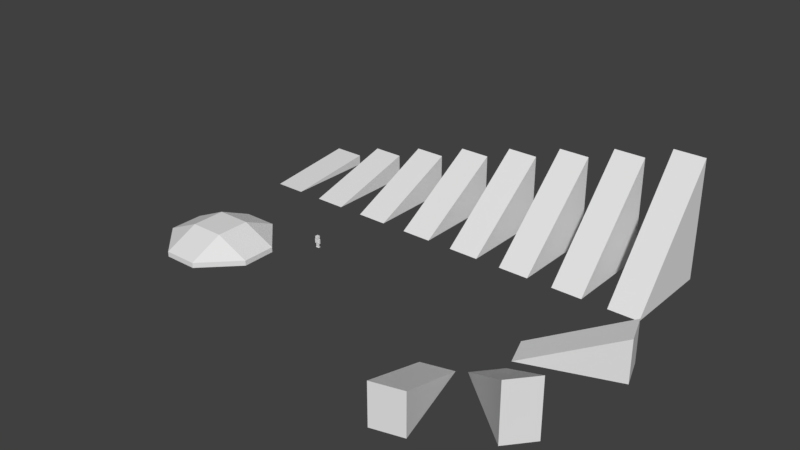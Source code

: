 # Source: test1.blend  (saved by Blender 2.78.0; exported with 4.5.12 LTS)
import bpy
from mathutils import Matrix  # noqa: F401  (used for matrix-valued properties, if any)

bpy.ops.wm.read_factory_settings(use_empty=True)
scene = bpy.context.scene
scene.name = 'Scene'

# ---- collections
col_collection_1 = bpy.data.collections.new('Collection 1'); scene.collection.children.link(col_collection_1)

# ---- world
world_world = bpy.data.worlds.new('World'); scene.world = world_world
world_world.color = (0.05088, 0.05088, 0.05088)
world_world.use_sun_shadow = False
world_world.sun_shadow_jitter_overblur = 0.0
world_world.cycles.sampling_method = 'MANUAL'

# ---- meshes
me_cube_023 = bpy.data.meshes.new('Cube.023')
me_cube_023.from_pydata([(-3.0, -9.0, 0.0), (-3.0, 9.0, 0.0), (-3.0, 9.0, 8.0), (3.0, -9.0, 0.0), (3.0, 9.0, 0.0), (3.0, 9.0, 8.0)], [], [(5, 2, 0, 3), (1, 2, 5, 4), (4, 5, 3), (1, 4, 3, 0), (1, 0, 2)])
me_cube_023.use_remesh_preserve_volume = False
me_cube_023.use_remesh_preserve_attributes = False
me_cube_023.use_mirror_vertex_groups = False
me_cube_023.update()
me_cube_022 = bpy.data.meshes.new('Cube.022')
me_cube_022.from_pydata([(-3.0, -9.0, 0.0), (-3.0, 9.0, 0.0), (-3.0, 9.0, 11.0), (3.0, -9.0, 0.0), (3.0, 9.0, 0.0), (3.0, 9.0, 11.0)], [], [(5, 2, 0, 3), (1, 2, 5, 4), (4, 5, 3), (1, 4, 3, 0), (1, 0, 2)])
me_cube_022.use_remesh_preserve_volume = False
me_cube_022.use_remesh_preserve_attributes = False
me_cube_022.use_mirror_vertex_groups = False
me_cube_022.update()
me_cube_020 = bpy.data.meshes.new('Cube.020')
me_cube_020.from_pydata([(-3.0, -9.0, 0.0), (-3.0, 9.0, 0.0), (-3.0, 9.0, 8.0), (3.0, -9.0, 0.0), (3.0, 9.0, 0.0), (3.0, 9.0, 8.0)], [], [(5, 2, 0, 3), (1, 2, 5, 4), (4, 5, 3), (1, 4, 3, 0), (1, 0, 2)])
me_cube_020.use_remesh_preserve_volume = False
me_cube_020.use_remesh_preserve_attributes = False
me_cube_020.use_mirror_vertex_groups = False
me_cube_020.update()
me_plane = bpy.data.meshes.new('Plane')
me_plane.from_pydata([(-1.0, 0.3333, 0.0), (-1.0, -0.3333, 0.0), (-0.3333, -1.0, 0.0), (0.3333, -1.0, 0.0), (1.0, -0.3333, 0.0), (1.0, 0.3333, 0.0), (0.3333, 1.0, 0.0), (-0.3333, 1.0, 0.0), (-0.3333, -0.3333, 0.303), (-0.3333, 0.3333, 0.303), (0.3333, -0.3333, 0.303), (0.3333, 0.3333, 0.303), (-1.0, 0.3333, -0.101), (-1.0, -0.3333, -0.101), (-0.3333, -1.0, -0.101), (0.3333, -1.0, -0.101), (1.0, -0.3333, -0.101), (1.0, 0.3333, -0.101), (0.3333, 1.0, -0.101), (-0.3333, 1.0, -0.101), (-0.3333, -0.3333, -0.101), (-0.3333, 0.3333, -0.101), (0.3333, -0.3333, -0.101), (0.3333, 0.3333, -0.101)], [], [(5, 6, 11), (11, 7, 9), (3, 8, 2), (3, 4, 10), (6, 19, 7), (0, 13, 1), (23, 18, 17), (4, 17, 5), (14, 13, 20), (2, 15, 3), (22, 14, 20), (12, 20, 13), (1, 9, 0), (10, 9, 8), (11, 4, 5), (22, 17, 16), (18, 6, 5, 17), (18, 21, 19), (21, 22, 20), (0, 9, 7), (11, 6, 7), (2, 8, 1), (3, 10, 8), (6, 18, 19), (0, 12, 13), (19, 12, 0, 7), (4, 16, 17), (1, 13, 14, 2), (2, 14, 15), (15, 22, 16), (22, 15, 14), (12, 21, 20), (1, 8, 9), (10, 11, 9), (11, 10, 4), (22, 23, 17), (3, 15, 16, 4), (18, 23, 21), (19, 21, 12), (21, 23, 22)])
me_plane.use_remesh_preserve_volume = False
me_plane.use_remesh_preserve_attributes = False
me_plane.use_mirror_vertex_groups = False
me_plane.update()
me_cube_017 = bpy.data.meshes.new('Cube.017')
me_cube_017.from_pydata([(-3.0, -9.0, 0.0), (-3.0, 9.0, 0.0), (-3.0, 9.0, 23.0), (3.0, -9.0, 0.0), (3.0, 9.0, 0.0), (3.0, 9.0, 23.0)], [], [(5, 2, 0, 3), (1, 2, 5, 4), (4, 5, 3), (1, 4, 3, 0), (1, 0, 2)])
me_cube_017.use_remesh_preserve_volume = False
me_cube_017.use_remesh_preserve_attributes = False
me_cube_017.use_mirror_vertex_groups = False
me_cube_017.update()
me_cube_016 = bpy.data.meshes.new('Cube.016')
me_cube_016.from_pydata([(-3.0, -9.0, 0.0), (-3.0, 9.0, 0.0), (-3.0, 9.0, 20.0), (3.0, -9.0, 0.0), (3.0, 9.0, 0.0), (3.0, 9.0, 20.0)], [], [(5, 2, 0, 3), (1, 2, 5, 4), (4, 5, 3), (1, 4, 3, 0), (1, 0, 2)])
me_cube_016.use_remesh_preserve_volume = False
me_cube_016.use_remesh_preserve_attributes = False
me_cube_016.use_mirror_vertex_groups = False
me_cube_016.update()
me_cube_015 = bpy.data.meshes.new('Cube.015')
me_cube_015.from_pydata([(-3.0, -9.0, 0.0), (-3.0, 9.0, 0.0), (-3.0, 9.0, 17.0), (3.0, -9.0, 0.0), (3.0, 9.0, 0.0), (3.0, 9.0, 17.0)], [], [(5, 2, 0, 3), (1, 2, 5, 4), (4, 5, 3), (1, 4, 3, 0), (1, 0, 2)])
me_cube_015.use_remesh_preserve_volume = False
me_cube_015.use_remesh_preserve_attributes = False
me_cube_015.use_mirror_vertex_groups = False
me_cube_015.update()
me_cube_014 = bpy.data.meshes.new('Cube.014')
me_cube_014.from_pydata([(-3.0, -9.0, 0.0), (-3.0, 9.0, 0.0), (-3.0, 9.0, 2.0), (3.0, -9.0, 0.0), (3.0, 9.0, 0.0), (3.0, 9.0, 2.0)], [], [(5, 2, 0, 3), (1, 2, 5, 4), (4, 5, 3), (1, 4, 3, 0), (1, 0, 2)])
me_cube_014.use_remesh_preserve_volume = False
me_cube_014.use_remesh_preserve_attributes = False
me_cube_014.use_mirror_vertex_groups = False
me_cube_014.update()
me_cube_013 = bpy.data.meshes.new('Cube.013')
me_cube_013.from_pydata([(-3.0, -9.0, 0.0), (-3.0, 9.0, 0.0), (-3.0, 9.0, 14.0), (3.0, -9.0, 0.0), (3.0, 9.0, 0.0), (3.0, 9.0, 14.0)], [], [(5, 2, 0, 3), (1, 2, 5, 4), (4, 5, 3), (1, 4, 3, 0), (1, 0, 2)])
me_cube_013.use_remesh_preserve_volume = False
me_cube_013.use_remesh_preserve_attributes = False
me_cube_013.use_mirror_vertex_groups = False
me_cube_013.update()
me_cube_012 = bpy.data.meshes.new('Cube.012')
me_cube_012.from_pydata([(-3.0, -9.0, 0.0), (-3.0, 9.0, 0.0), (-3.0, 9.0, 11.0), (3.0, -9.0, 0.0), (3.0, 9.0, 0.0), (3.0, 9.0, 11.0)], [], [(5, 2, 0, 3), (1, 2, 5, 4), (4, 5, 3), (1, 4, 3, 0), (1, 0, 2)])
me_cube_012.use_remesh_preserve_volume = False
me_cube_012.use_remesh_preserve_attributes = False
me_cube_012.use_mirror_vertex_groups = False
me_cube_012.update()
me_cube_011 = bpy.data.meshes.new('Cube.011')
me_cube_011.from_pydata([(-3.0, -9.0, 0.0), (-3.0, 9.0, 0.0), (-3.0, 9.0, 8.0), (3.0, -9.0, 0.0), (3.0, 9.0, 0.0), (3.0, 9.0, 8.0)], [], [(5, 2, 0, 3), (1, 2, 5, 4), (4, 5, 3), (1, 4, 3, 0), (1, 0, 2)])
me_cube_011.use_remesh_preserve_volume = False
me_cube_011.use_remesh_preserve_attributes = False
me_cube_011.use_mirror_vertex_groups = False
me_cube_011.update()
me_cube_009 = bpy.data.meshes.new('Cube.009')
me_cube_009.from_pydata([(-3.0, -9.0, 0.0), (-3.0, 9.0, 0.0), (-3.0, 9.0, 5.0), (3.0, -9.0, 0.0), (3.0, 9.0, 0.0), (3.0, 9.0, 5.0)], [], [(5, 2, 0, 3), (1, 2, 5, 4), (4, 5, 3), (1, 4, 3, 0), (1, 0, 2)])
me_cube_009.use_remesh_preserve_volume = False
me_cube_009.use_remesh_preserve_attributes = False
me_cube_009.use_mirror_vertex_groups = False
me_cube_009.update()
me_playermesh_cube_008 = bpy.data.meshes.new('playerMesh_Cube.008')
me_playermesh_cube_008.from_pydata([(-0.3267, 0.0, 0.1651), (-0.3267, 0.0, -0.2949), (-0.02, 0.0, -0.2949), (-0.02, 0.0, 0.1651), (-0.3267, 0.1, 0.1651), (-0.02, 0.1, 0.1651), (-0.02, 0.1, -0.2949), (-0.3267, 0.1, -0.2949), (-0.06, 0.1, -0.09492), (-0.06, 0.5, -0.09492), (-0.06, 0.5, 0.1051), (-0.06, 0.1, 0.1051), (-0.2867, 0.5, 0.1051), (-0.2867, 0.1, 0.1051), (-0.2867, 0.5, -0.09492), (-0.2867, 0.1, -0.09492), (-0.06, 0.5, -0.09492), (-0.06, 0.9, -0.09492), (-0.06, 0.9, 0.1051), (-0.06, 0.5, 0.1051), (-0.2867, 0.9, 0.1051), (-0.2867, 0.5, 0.1051), (-0.2867, 0.9, -0.09492), (-0.2867, 0.5, -0.09492), (0.32, 0.9614, -0.1949), (-0.32, 0.9614, -0.1949), (-0.32, 1.766, -0.1949), (0.32, 1.766, -0.1949), (-0.32, 0.9614, 0.2051), (-0.32, 1.766, 0.2051), (0.32, 0.9614, 0.2051), (0.096, 1.866, -0.09092), (0.096, 1.766, -0.09092), (-0.096, 1.766, -0.09092), (-0.096, 1.866, -0.09092), (-0.096, 1.766, 0.1011), (0.096, 1.766, 0.1011), (0.096, 1.866, 0.1011), (-0.096, 1.866, 0.1011), (0.3, 2.346, -0.2749), (-0.3, 2.346, -0.2749), (-0.3, 2.346, 0.2851), (0.3, 2.346, 0.2851), (-0.3, 1.866, 0.2851), (-0.3, 1.866, -0.2749), (0.3, 1.866, -0.2749), (0.3, 1.866, 0.2851), (-0.32, 1.28, -0.1349), (-0.32, 1.72, -0.1349), (-0.32, 1.72, 0.1451), (-0.32, 1.28, 0.1451), (-0.52, 1.72, 0.1451), (-0.52, 1.28, 0.1451), (-0.52, 1.72, -0.1349), (-0.52, 1.28, -0.1349), (-0.32, 0.84, -0.1349), (-0.32, 1.28, -0.1349), (-0.32, 1.28, 0.1451), (-0.32, 0.84, 0.1451), (-0.52, 1.28, 0.1451), (-0.52, 0.84, 0.1451), (-0.52, 1.28, -0.1349), (-0.52, 0.84, -0.1349), (0.3267, 0.0, 0.1651), (0.02, 0.0, 0.1651), (0.02, 0.0, -0.2949), (0.3267, 0.0, -0.2949), (0.3267, 0.1, 0.1651), (0.3267, 0.1, -0.2949), (0.02, 0.1, -0.2949), (0.02, 0.1, 0.1651), (0.06, 0.1, -0.09492), (0.06, 0.1, 0.1051), (0.06, 0.5, 0.1051), (0.06, 0.5, -0.09492), (0.2867, 0.1, 0.1051), (0.2867, 0.5, 0.1051), (0.2867, 0.1, -0.09492), (0.2867, 0.5, -0.09492), (0.06, 0.5, -0.09492), (0.06, 0.5, 0.1051), (0.06, 0.9, 0.1051), (0.06, 0.9, -0.09492), (0.2867, 0.5, 0.1051), (0.2867, 0.9, 0.1051), (0.2867, 0.5, -0.09492), (0.2867, 0.9, -0.09492), (0.32, 1.766, 0.2051), (0.32, 1.28, -0.1349), (0.32, 1.28, 0.1451), (0.32, 1.72, 0.1451), (0.32, 1.72, -0.1349), (0.52, 1.28, 0.1451), (0.52, 1.72, 0.1451), (0.52, 1.28, -0.1349), (0.52, 1.72, -0.1349), (0.32, 0.84, -0.1349), (0.32, 0.84, 0.1451), (0.32, 1.28, 0.1451), (0.32, 1.28, -0.1349), (0.52, 0.84, 0.1451), (0.52, 1.28, 0.1451), (0.52, 0.84, -0.1349), (0.52, 1.28, -0.1349), (-0.06, 0.73, 0.13), (-0.06, 0.9614, 0.13), (-0.06, 0.9614, -0.12), (-0.06, 0.73, -0.12), (0.06, 0.9614, -0.12), (0.06, 0.73, -0.12), (0.06, 0.9614, 0.13), (0.06, 0.73, 0.13)], [], [(0, 1, 2, 3), (4, 5, 6, 7), (0, 4, 7, 1), (1, 7, 6, 2), (2, 6, 5, 3), (4, 0, 3, 5), (8, 9, 10, 11), (11, 10, 12, 13), (13, 12, 14, 15), (15, 14, 9, 8), (11, 13, 15, 8), (12, 10, 9, 14), (16, 17, 18, 19), (19, 18, 20, 21), (21, 20, 22, 23), (23, 22, 17, 16), (19, 21, 23, 16), (20, 18, 17, 22), (24, 25, 26, 27), (28, 29, 26, 25), (30, 28, 25, 24), (31, 32, 33, 34), (35, 36, 37, 38), (35, 38, 34, 33), (39, 40, 41, 42), (43, 41, 40, 44), (45, 46, 43, 44), (47, 48, 49, 50), (50, 49, 51, 52), (52, 51, 53, 54), (54, 53, 48, 47), (50, 52, 54, 47), (51, 49, 48, 53), (55, 56, 57, 58), (58, 57, 59, 60), (60, 59, 61, 62), (62, 61, 56, 55), (58, 60, 62, 55), (59, 57, 56, 61), (63, 64, 65, 66), (67, 68, 69, 70), (63, 66, 68, 67), (66, 65, 69, 68), (65, 64, 70, 69), (67, 70, 64, 63), (71, 72, 73, 74), (72, 75, 76, 73), (75, 77, 78, 76), (77, 71, 74, 78), (72, 71, 77, 75), (76, 78, 74, 73), (79, 80, 81, 82), (80, 83, 84, 81), (83, 85, 86, 84), (85, 79, 82, 86), (80, 79, 85, 83), (84, 86, 82, 81), (26, 29, 87, 27), (30, 24, 27, 87), (30, 87, 29, 28), (35, 33, 32, 36), (31, 34, 38, 37), (36, 32, 31, 37), (43, 46, 42, 41), (46, 45, 39, 42), (45, 44, 40, 39), (88, 89, 90, 91), (89, 92, 93, 90), (92, 94, 95, 93), (94, 88, 91, 95), (89, 88, 94, 92), (93, 95, 91, 90), (96, 97, 98, 99), (97, 100, 101, 98), (100, 102, 103, 101), (102, 96, 99, 103), (97, 96, 102, 100), (101, 103, 99, 98), (104, 105, 106, 107), (107, 106, 108, 109), (109, 108, 110, 111), (111, 110, 105, 104), (107, 109, 111, 104), (108, 106, 105, 110)])
me_playermesh_cube_008.use_remesh_preserve_volume = False
me_playermesh_cube_008.use_remesh_preserve_attributes = False
me_playermesh_cube_008.use_mirror_vertex_groups = False
me_playermesh_cube_008.update()

# ---- objects
ob_cube_010 = bpy.data.objects.new('Cube.010', me_cube_023)
ob_cube_009 = bpy.data.objects.new('Cube.009', me_cube_022)
ob_cube_008 = bpy.data.objects.new('Cube.008', me_cube_020)
ob_plane = bpy.data.objects.new('Plane', me_plane)
ob_cube_007 = bpy.data.objects.new('Cube.007', me_cube_017)
ob_cube_006 = bpy.data.objects.new('Cube.006', me_cube_016)
ob_cube_005 = bpy.data.objects.new('Cube.005', me_cube_015)
ob_cube_004 = bpy.data.objects.new('Cube.004', me_cube_014)
ob_cube_003 = bpy.data.objects.new('Cube.003', me_cube_013)
ob_cube_002 = bpy.data.objects.new('Cube.002', me_cube_012)
ob_cube_001 = bpy.data.objects.new('Cube.001', me_cube_011)
ob_cube = bpy.data.objects.new('Cube', me_cube_009)
ob_playermesh_cube_008 = bpy.data.objects.new('playerMesh_Cube.008', me_playermesh_cube_008)

# ---- transforms, parenting, visibility, modifiers, constraints
ob_cube_010.location = (43.0, -25.0, 0.0)
ob_cube_010.rotation_euler = (0.0, -0.0, -2.88)
ob_cube_010.lineart.crease_threshold = 0.0
ob_cube_009.location = (54.0, -18.0, 0.0)
ob_cube_009.rotation_euler = (0.0, -0.0, -2.269)
ob_cube_009.lineart.crease_threshold = 0.0
ob_cube_008.location = (56.0, -2.0, 0.0)
ob_cube_008.rotation_euler = (0.0, -0.0, -1.222)
ob_cube_008.lineart.crease_threshold = 0.0
ob_plane.location = (-15.0, -10.0, 1.0)
ob_plane.scale = (9.9, 9.9, 9.9)
ob_plane.lineart.crease_threshold = 0.0
ob_cube_007.location = (55.0, 24.0, 0.0)
ob_cube_007.lineart.crease_threshold = 0.0
ob_cube_006.location = (44.0, 24.0, 0.0)
ob_cube_006.lineart.crease_threshold = 0.0
ob_cube_005.location = (33.0, 24.0, 0.0)
ob_cube_005.lineart.crease_threshold = 0.0
ob_cube_004.location = (-22.0, 24.0, 0.0)
ob_cube_004.lineart.crease_threshold = 0.0
ob_cube_003.location = (22.0, 24.0, 0.0)
ob_cube_003.lineart.crease_threshold = 0.0
ob_cube_002.location = (11.0, 24.0, 0.0)
ob_cube_002.lineart.crease_threshold = 0.0
ob_cube_001.location = (0.0, 24.0, 0.0)
ob_cube_001.lineart.crease_threshold = 0.0
ob_cube.location = (-11.0, 24.0, 0.0)
ob_cube.lineart.crease_threshold = 0.0
ob_playermesh_cube_008.location = (0.0, 0.0, 0.0)
ob_playermesh_cube_008.rotation_euler = (1.571, -0.0, 0.0)
ob_playermesh_cube_008.hide_select = True
ob_playermesh_cube_008.lineart.crease_threshold = 0.0

# ---- collection membership
col_collection_1.objects.link(ob_cube_010)
col_collection_1.objects.link(ob_cube_009)
col_collection_1.objects.link(ob_cube_008)
col_collection_1.objects.link(ob_plane)
col_collection_1.objects.link(ob_cube_007)
col_collection_1.objects.link(ob_cube_006)
col_collection_1.objects.link(ob_cube_005)
col_collection_1.objects.link(ob_cube_004)
col_collection_1.objects.link(ob_cube_003)
col_collection_1.objects.link(ob_cube_002)
col_collection_1.objects.link(ob_cube_001)
col_collection_1.objects.link(ob_cube)
col_collection_1.objects.link(ob_playermesh_cube_008)

# ---- scene / render settings (as saved in the file)
scene.frame_start = 1; scene.frame_end = 250; scene.frame_set(1)
scene.render.engine = 'BLENDER_EEVEE_NEXT'
scene.render.resolution_percentage = 50
scene.render.dither_intensity = 0.0
scene.cycles.use_denoising = False
scene.cycles.samples = 128
scene.cycles.sampling_pattern = 'TABULATED_SOBOL'
scene.cycles.light_sampling_threshold = 0.0
scene.cycles.use_adaptive_sampling = False
scene.cycles.use_light_tree = False
scene.cycles.blur_glossy = 0.0
scene.cycles.sample_clamp_indirect = 0.0
scene.view_settings.view_transform = 'Standard'
bpy.context.view_layer.update()

# ---- added for rendering (the .blend has no active camera and no usable light): camera, sun
cam_auto = bpy.data.cameras.new('AutoCamera')
cam_auto.lens = 50.0
cam_auto.sensor_width = 36.0
cam_auto.clip_end = 1870.39
ob_auto_camera = bpy.data.objects.new('AutoCamera', cam_auto)
scene.collection.objects.link(ob_auto_camera)
ob_auto_camera.location = (126.817, -128.625, 96.7602)
ob_auto_camera.rotation_euler = (1.09748, -7.21219e-08, 0.694738)
scene.camera = ob_auto_camera
light_auto_sun = bpy.data.lights.new('AutoSun', 'SUN')
light_auto_sun.energy = 3.0
light_auto_sun.angle = 0.0523599
ob_auto_sun = bpy.data.objects.new('AutoSun', light_auto_sun)
scene.collection.objects.link(ob_auto_sun)
ob_auto_sun.rotation_euler = (0.872665, 0.174533, 0.523599)
bpy.context.view_layer.update()
